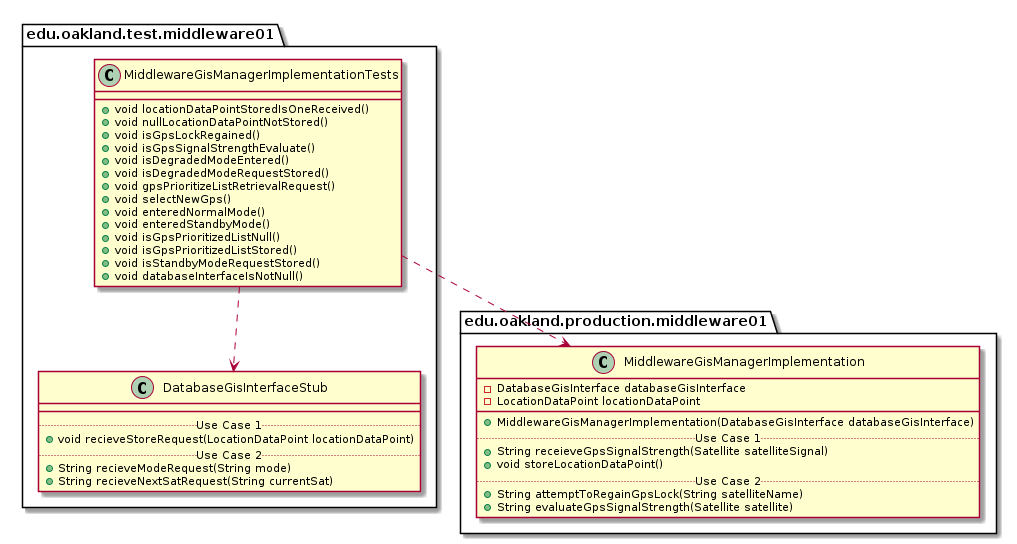

The diagram above was rendered by PlantUML. Its source (embedded in the PNG):
@startuml MiddlewareGisManagerImplementationTests_DirectDependencies


package edu.oakland.test.middleware01 {
  class MiddlewareGisManagerImplementationTests {
    + void locationDataPointStoredIsOneReceived()
    + void nullLocationDataPointNotStored()
    + void isGpsLockRegained()
    + void isGpsSignalStrengthEvaluate()
    + void isDegradedModeEntered()
    + void isDegradedModeRequestStored()
    + void gpsPrioritizeListRetrievalRequest()
    + void selectNewGps()
    + void enteredNormalMode()
    + void enteredStandbyMode()
    + void isGpsPrioritizedListNull()
    + void isGpsPrioritizedListStored()
    + void isStandbyModeRequestStored()
    + void databaseInterfaceIsNotNull()
  }
}



package edu.oakland.test.middleware01 {
    class DatabaseGisInterfaceStub {
        __
        .. Use Case 1 ..
        + void recieveStoreRequest(LocationDataPoint locationDataPoint)
        .. Use Case 2 ..
        + String recieveModeRequest(String mode)
        + String recieveNextSatRequest(String currentSat)
    }
}

MiddlewareGisManagerImplementationTests ..> DatabaseGisInterfaceStub


package edu.oakland.production.middleware01 {
    class MiddlewareGisManagerImplementation {
        - DatabaseGisInterface databaseGisInterface
        - LocationDataPoint locationDataPoint
        __
        + MiddlewareGisManagerImplementation(DatabaseGisInterface databaseGisInterface)
        .. Use Case 1 ..
        + String receieveGpsSignalStrength(Satellite satelliteSignal)
        + void storeLocationDataPoint()
        .. Use Case 2 ..
        + String attemptToRegainGpsLock(String satelliteName)
        + String evaluateGpsSignalStrength(Satellite satellite)
    }
}

MiddlewareGisManagerImplementationTests ..> MiddlewareGisManagerImplementation



@enduml